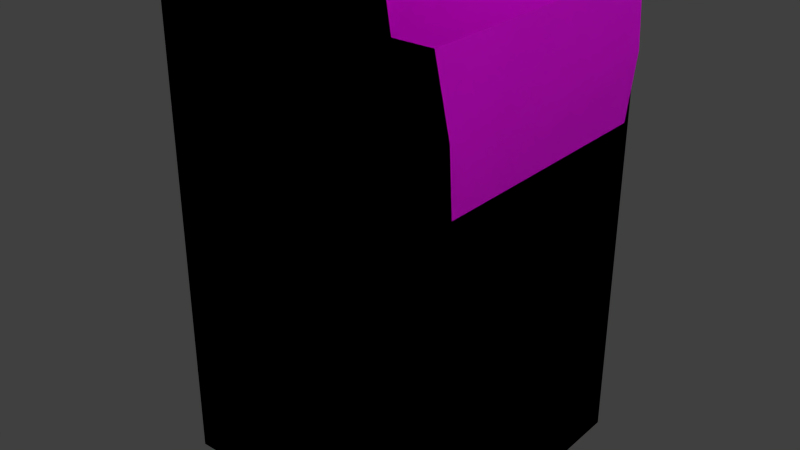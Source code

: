 # Source: carton_01_box_open.blend  (saved by Blender 2.82.7; exported with 4.5.12 LTS)
import bpy
from mathutils import Matrix  # noqa: F401  (used for matrix-valued properties, if any)

bpy.ops.wm.read_factory_settings(use_empty=True)
scene = bpy.context.scene
scene.name = 'Scene'

# ---- collections
col_collection_1_000 = bpy.data.collections.new('Collection 1.000'); scene.collection.children.link(col_collection_1_000)

# ---- images (referenced by path relative to the original .blend; pixels are not part of the script)
import os
ASSET_DIR = os.environ.get("B2B_ASSET_DIR", "")  # directory of the original .blend (textures are referenced by path, not embedded)
HERE = os.path.dirname(os.path.abspath(__file__))  # packed textures are extracted next to this script under _unpacked/

def load_image(name, relpath, width, height, colorspace="sRGB"):
    """Load a texture the original file referenced (path relative to the .blend, or extracted next to this script)."""
    p = next((c for c in (os.path.join(HERE, relpath), os.path.join(ASSET_DIR, relpath)) if relpath and os.path.exists(c)), "")
    if p:
        img = bpy.data.images.load(p, check_existing=True)
        img.name = name
    else:  # same state as the original file: an image datablock whose file is absent (Cycles renders it pink)
        img = bpy.data.images.new(name, width, height)
        img.source = "FILE"
        img.filepath = "//" + (relpath or name)
    img.colorspace_settings.name = colorspace
    return img
img_carton_01_d_png = load_image('carton_01_D.png', 'carton_01_D.png', 1024, 1024, 'sRGB')

# ---- materials (node trees are filled in below, after node groups)
mat_carton_01 = bpy.data.materials.new('carton_01')
mat_carton_01.alpha_threshold = 0.0
mat_carton_01.use_transparent_shadow = False
mat_carton_01.roughness = 0.5
mat_carton_01.specular_intensity = 1.0

# ---- material node trees
mat_carton_01.use_nodes = True; mat_carton_01.node_tree.nodes.clear()
_N = mat_carton_01.node_tree.nodes; _L = mat_carton_01.node_tree.links
n0 = _N.new('ShaderNodeOutputMaterial'); n0.name = 'Material Output'; n0.location = (300, 300)
n1 = _N.new('ShaderNodeBsdfPrincipled'); n1.name = 'Principled BSDF'; n1.location = (10, 300)
n1.distribution = 'GGX'
n1.subsurface_method = 'BURLEY'
n1.inputs[3].default_value = 1.45
n1.inputs[27].default_value = (0.0, 0.0, 0.0, 1.0)
n1.inputs[28].default_value = 1.0
n2 = _N.new('ShaderNodeTexImage'); n2.name = 'Image Texture'; n2.location = (-280, 280)
n2.image = img_carton_01_d_png
_L.new(n1.outputs[0], n0.inputs[0])
_L.new(n2.outputs[0], n1.inputs[0])
n0.is_active_output = True

# ---- world
world_world = bpy.data.worlds.new('World'); scene.world = world_world
world_world.color = (0.05088, 0.05088, 0.05088)
world_world.use_sun_shadow = False
world_world.sun_shadow_jitter_overblur = 0.0
world_world.cycles.sampling_method = 'NONE'
world_world.cycles.sample_map_resolution = 256

# ---- meshes
me_box_opened = bpy.data.meshes.new('box_opened')
me_box_opened.from_pydata([(0.1539, 0.1529, 2.98e-08), (0.1539, -0.1534, -2.98e-08), (-0.154, -0.1534, -2.98e-08), (-0.154, 0.1529, 2.98e-08), (0.1539, -0.1534, 0.5105), (-0.154, -0.1534, 0.5105), (0.1539, 0.1529, 0.5105), (-0.154, 0.1529, 0.5105), (-0.1603, -0.1452, 0.4476), (-0.1603, 0.1447, 0.4476), (0.1626, -0.1443, 0.4358), (0.1626, 0.1438, 0.4358), (-0.1476, 0.143, 0.4433), (0.1475, 0.143, 0.4433), (-0.153, -0.1454, 0.5001), (0.1529, -0.1454, 0.5001), (-0.1412, 0.1507, 0.3649), (0.1412, 0.1507, 0.3649), (0.1595, -0.1353, 0.3658), (0.1595, 0.1348, 0.3658), (-0.1749, -0.1369, 0.3819), (-0.1749, 0.1364, 0.3819), (0.1458, -0.1417, 0.426), (-0.1459, -0.1417, 0.426), (0.1387, -0.151, 0.3648), (-0.1388, -0.151, 0.3648), (0.1539, 0.1529, 2.98e-08), (0.1539, -0.1534, -2.98e-08), (-0.154, -0.1534, -2.98e-08), (-0.154, 0.1529, 2.98e-08), (0.1539, -0.1534, 0.5105), (-0.154, -0.1534, 0.5105), (0.1539, 0.1529, 0.5105), (-0.154, 0.1529, 0.5105), (-0.1603, -0.1452, 0.4476), (-0.1603, 0.1447, 0.4476), (0.1626, -0.1443, 0.4358), (0.1626, 0.1438, 0.4358), (-0.1476, 0.143, 0.4433), (0.1475, 0.143, 0.4433), (-0.153, -0.1454, 0.5001), (0.1529, -0.1454, 0.5001), (-0.1412, 0.1507, 0.3649), (0.1412, 0.1507, 0.3649), (0.1595, -0.1353, 0.3658), (0.1595, 0.1348, 0.3658), (-0.1749, -0.1369, 0.3819), (-0.1749, 0.1364, 0.3819), (0.1458, -0.1417, 0.426), (-0.1459, -0.1417, 0.426), (0.1387, -0.151, 0.3648), (-0.1388, -0.151, 0.3648)], [], [(0, 1, 2, 3), (4, 5, 2, 1), (1, 0, 6, 4), (6, 0, 3, 7), (2, 5, 7, 3), (8, 9, 7, 5), (10, 11, 6, 4), (12, 13, 6, 7), (14, 5, 4, 15), (16, 17, 13, 12), (18, 19, 11, 10), (20, 21, 9, 8), (15, 22, 23, 14), (23, 22, 24, 25), (26, 29, 28, 27), (30, 27, 28, 31), (27, 30, 32, 26), (32, 33, 29, 26), (28, 29, 33, 31), (34, 31, 33, 35), (36, 30, 32, 37), (38, 33, 32, 39), (40, 41, 30, 31), (42, 38, 39, 43), (44, 36, 37, 45), (46, 34, 35, 47), (41, 40, 49, 48), (49, 51, 50, 48)])
me_box_opened.polygons.foreach_set('use_smooth', [True] * 28)
_k = set([(0, 1), (0, 3), (0, 6), (1, 2), (1, 4), (2, 3), (2, 5), (3, 7), (4, 5), (4, 6), (4, 10), (4, 15), (5, 8), (5, 14), (6, 7), (6, 11), (6, 13), (7, 9), (7, 12), (8, 20), (9, 21), (10, 18), (11, 19), (12, 16), (13, 17), (14, 23), (15, 22), (16, 17), (18, 19), (20, 21), (22, 24), (23, 25), (24, 25), (26, 27), (26, 29), (26, 32), (27, 28), (27, 30), (28, 29), (28, 31), (29, 33), (30, 31), (30, 32), (30, 36), (30, 41), (31, 34), (31, 40), (32, 33), (32, 37), (32, 39), (33, 35), (33, 38), (34, 46), (35, 47), (36, 44), (37, 45), (38, 42), (39, 43), (40, 49), (41, 48), (42, 43), (44, 45), (46, 47), (48, 50), (49, 51), (50, 51)])
me_box_opened.attributes.new('sharp_edge', 'BOOLEAN', 'EDGE').data.foreach_set('value', [ (min(e.vertices), max(e.vertices)) in _k for e in me_box_opened.edges])
_uv = me_box_opened.uv_layers.new(name='UVMap')
_uv.uv.foreach_set('vector', [0.787, 0.2179, 0.787, 0.0613, 0.9436, 0.0613, 0.9436, 0.2179, 0.722, 0.6441, 0.722, 0.4875, 0.9831, 0.4875, 0.9831, 0.6441, 0.9812, 0.6571, 0.9812, 0.8138, 0.7202, 0.8138, 0.7202, 0.6571, 0.7202, 0.8212, 0.9812, 0.8212, 0.9812, 0.9778, 0.7202, 0.9778, 0.9812, 0.4708, 0.7202, 0.4708, 0.7202, 0.3142, 0.9812, 0.3142, 0.6718, 0.4926, 0.6718, 0.3444, 0.7035, 0.3402, 0.7035, 0.4968, 0.9353, 0.2666, 0.7879, 0.2666, 0.7833, 0.2327, 0.9399, 0.2327, 0.6856, 0.9746, 0.6856, 0.8244, 0.7165, 0.8212, 0.7165, 0.9778, 0.7003, 0.514, 0.7053, 0.5135, 0.7053, 0.6701, 0.7003, 0.6696, 0.6454, 0.9713, 0.6454, 0.8277, 0.6856, 0.8244, 0.6856, 0.9746, 0.9307, 0.3005, 0.7926, 0.3005, 0.7879, 0.2666, 0.9353, 0.2666, 0.6401, 0.4884, 0.6401, 0.3486, 0.6718, 0.3444, 0.6718, 0.4926, 0.7003, 0.6696, 0.6686, 0.666, 0.6686, 0.5176, 0.7003, 0.514, 0.6686, 0.5176, 0.6686, 0.666, 0.637, 0.6624, 0.637, 0.5212, 0.787, 0.2179, 0.9436, 0.2179, 0.9436, 0.0613, 0.787, 0.0613, 0.722, 0.6441, 0.9831, 0.6441, 0.9831, 0.4875, 0.722, 0.4875, 0.9812, 0.6571, 0.7202, 0.6571, 0.7202, 0.8138, 0.9812, 0.8138, 0.7202, 0.8212, 0.7202, 0.9778, 0.9812, 0.9778, 0.9812, 0.8212, 0.9812, 0.4708, 0.9812, 0.3142, 0.7202, 0.3142, 0.7202, 0.4708, 0.6718, 0.4926, 0.7035, 0.4968, 0.7035, 0.3402, 0.6718, 0.3444, 0.9353, 0.2666, 0.9399, 0.2327, 0.7833, 0.2327, 0.7879, 0.2666, 0.6856, 0.9746, 0.7165, 0.9778, 0.7165, 0.8212, 0.6856, 0.8244, 0.7003, 0.514, 0.7003, 0.6696, 0.7053, 0.6701, 0.7053, 0.5135, 0.6454, 0.9713, 0.6856, 0.9746, 0.6856, 0.8244, 0.6454, 0.8277, 0.9307, 0.3005, 0.9353, 0.2666, 0.7879, 0.2666, 0.7926, 0.3005, 0.6401, 0.4884, 0.6718, 0.4926, 0.6718, 0.3444, 0.6401, 0.3486, 0.7003, 0.6696, 0.7003, 0.514, 0.6686, 0.5176, 0.6686, 0.666, 0.6686, 0.5176, 0.637, 0.5212, 0.637, 0.6624, 0.6686, 0.666])
me_box_opened.materials.append(mat_carton_01)
me_box_opened.use_remesh_preserve_volume = False
me_box_opened.use_remesh_preserve_attributes = False
me_box_opened.use_mirror_vertex_groups = False
me_box_opened.update()
me_box_opened.normals_split_custom_set([tuple(v) for v in zip(*[iter([0.0, 1.946e-07, -1.0, 0.0, 1.946e-07, -1.0, 0.0, 1.946e-07, -1.0, 0.0, 1.946e-07, -1.0, 0.0, -1.0, -1.896e-07, 0.0, -1.0, -1.896e-07, 0.0, -1.0, -1.896e-07, 0.0, -1.0, -1.896e-07, 1.0, 5.866e-08, 2.919e-08, 1.0, 5.866e-08, 2.919e-08, 1.0, 5.866e-08, 2.919e-08, 1.0, 5.866e-08, 2.919e-08, -9.681e-08, 1.0, 1.132e-07, -9.681e-08, 1.0, 1.132e-07, -9.681e-08, 1.0, 1.132e-07, -9.681e-08, 1.0, 1.132e-07, -1.0, 0.0, 4.378e-08, -0.6893, 5.242e-08, -0.7245, -0.6893, 5.242e-08, -0.7245, -1.0, 0.0, 4.378e-08, 0.9881, 4.336e-08, -0.1539, 0.9881, 4.336e-08, -0.1539, -0.6893, 5.242e-08, -0.7245, -0.6893, 5.242e-08, -0.7245, 0.9991, 8.35e-07, 0.04252, 0.9991, 8.35e-07, 0.04252, 0.9933, 7.858e-07, 0.116, 0.9933, 7.858e-07, 0.116, 5.248e-08, -0.9995, 0.031, 5.248e-08, -0.9995, 0.031, 9.874e-08, -0.9893, 0.146, 9.874e-08, -0.9893, 0.146, 0.0, 0.9321, 0.3622, 0.0, 0.7917, 0.6109, 0.0, 0.7917, 0.6109, 0.0, 0.9321, 0.3622, 0.0, -0.9952, -0.09785, 0.0, -0.9952, -0.09785, 5.248e-08, -0.9995, 0.031, 5.248e-08, -0.9995, 0.031, 0.999, 8.868e-07, -0.04387, 0.999, 8.868e-07, -0.04387, 0.9991, 8.35e-07, 0.04252, 0.9991, 8.35e-07, 0.04252, 0.9762, 8.561e-08, -0.2167, 0.9762, 8.561e-08, -0.2167, 0.9881, 4.336e-08, -0.1539, 0.9881, 4.336e-08, -0.1539, 0.0, 0.9321, 0.3622, 0.0, 0.9991, -0.04331, 0.0, 0.9991, -0.04331, 0.0, 0.9321, 0.3622, 0.0, 0.9991, -0.04331, 0.0, 0.9991, -0.04331, 0.0, 0.9888, -0.1493, 0.0, 0.9888, -0.1493, 0.0, -1.946e-07, 1.0, 0.0, -1.946e-07, 1.0, 0.0, -1.946e-07, 1.0, 0.0, -1.946e-07, 1.0, 0.0, 1.0, 1.805e-07, 0.0, 1.0, 1.805e-07, 0.0, 1.0, 1.805e-07, 0.0, 1.0, 1.805e-07, -1.0, -4.765e-08, -2.919e-08, -1.0, -4.765e-08, -2.919e-08, -1.0, -4.765e-08, -2.919e-08, -1.0, -4.765e-08, -2.919e-08, 9.681e-08, -1.0, -1.185e-07, 9.681e-08, -1.0, -1.185e-07, 9.681e-08, -1.0, -1.185e-07, 9.681e-08, -1.0, -1.185e-07, 1.0, -1.104e-08, -4.378e-08, 1.0, -1.104e-08, -4.378e-08, 0.6893, -8.738e-08, 0.7245, 0.6893, -8.738e-08, 0.7245, -0.9881, -4.529e-08, 0.1539, 0.6893, -8.738e-08, 0.7245, 0.6893, -8.738e-08, 0.7245, -0.9881, -4.529e-08, 0.1539, -0.9991, -8.466e-07, -0.04252, -0.9933, -7.921e-07, -0.116, -0.9933, -7.921e-07, -0.116, -0.9991, -8.466e-07, -0.04252, -4.834e-08, 0.9995, -0.031, -9.094e-08, 0.9893, -0.146, -9.094e-08, 0.9893, -0.146, -4.834e-08, 0.9995, -0.031, 0.0, -0.9321, -0.3622, 0.0, -0.9321, -0.3622, 0.0, -0.7917, -0.6109, 0.0, -0.7917, -0.6109, 0.0, 0.9952, 0.09785, -4.834e-08, 0.9995, -0.031, -4.834e-08, 0.9995, -0.031, 0.0, 0.9952, 0.09785, -0.999, -9.046e-07, 0.04387, -0.9991, -8.466e-07, -0.04252, -0.9991, -8.466e-07, -0.04252, -0.999, -9.046e-07, 0.04387, -0.9762, -9.825e-08, 0.2167, -0.9881, -4.529e-08, 0.1539, -0.9881, -4.529e-08, 0.1539, -0.9762, -9.825e-08, 0.2167, 0.0, -0.9321, -0.3622, 0.0, -0.9321, -0.3622, 0.0, -0.9991, 0.04331, 0.0, -0.9991, 0.04331, 0.0, -0.9991, 0.04331, 0.0, -0.9888, 0.1493, 0.0, -0.9888, 0.1493, 0.0, -0.9991, 0.04331])] * 3)])

# ---- objects
ob_base = bpy.data.objects.new('base', None)
ob_start = bpy.data.objects.new('start', None)
ob_carton_open1 = bpy.data.objects.new('carton_open1', me_box_opened)

# ---- transforms, parenting, visibility, modifiers, constraints
ob_base.location = (0.0, 0.0, 0.0)
ob_base.empty_image_offset = (0.0, 0.0)
ob_base.lineart.crease_threshold = 0.0
ob_start.parent = ob_base
ob_start.location = (0.0, 0.0, 0.0)
ob_start.empty_image_offset = (0.0, 0.0)
ob_start.lineart.crease_threshold = 0.0
ob_carton_open1.parent = ob_start
ob_carton_open1.location = (0.0, 0.0, 0.0)
ob_carton_open1.lineart.crease_threshold = 0.0

# ---- collection membership
col_collection_1_000.objects.link(ob_base)
col_collection_1_000.objects.link(ob_start)
col_collection_1_000.objects.link(ob_carton_open1)

# ---- scene / render settings (as saved in the file)
scene.frame_start = 1; scene.frame_end = 250; scene.frame_set(1)
scene.render.engine = 'BLENDER_EEVEE_NEXT'
scene.render.resolution_percentage = 50
scene.render.dither_intensity = 0.0
scene.cycles.use_denoising = False
scene.cycles.samples = 10
scene.cycles.sampling_pattern = 'TABULATED_SOBOL'
scene.cycles.light_sampling_threshold = 0.0
scene.cycles.use_adaptive_sampling = False
scene.cycles.use_light_tree = False
scene.cycles.blur_glossy = 0.0
scene.cycles.pixel_filter_type = 'GAUSSIAN'
scene.cycles.sample_clamp_indirect = 0.0
scene.view_settings.view_transform = 'Standard'
bpy.context.view_layer.update()

# ---- added for rendering (the .blend has no active camera and no usable light): camera, sun
cam_auto = bpy.data.cameras.new('AutoCamera')
cam_auto.lens = 50.0
cam_auto.sensor_width = 36.0
cam_auto.clip_end = 1000.0
ob_auto_camera = bpy.data.objects.new('AutoCamera', cam_auto)
scene.collection.objects.link(ob_auto_camera)
ob_auto_camera.location = (0.627025, -0.76004, 0.761772)
ob_auto_camera.rotation_euler = (1.09748, -7.21219e-08, 0.694738)
scene.camera = ob_auto_camera
light_auto_sun = bpy.data.lights.new('AutoSun', 'SUN')
light_auto_sun.energy = 3.0
light_auto_sun.angle = 0.0523599
ob_auto_sun = bpy.data.objects.new('AutoSun', light_auto_sun)
scene.collection.objects.link(ob_auto_sun)
ob_auto_sun.rotation_euler = (0.872665, 0.174533, 0.523599)
bpy.context.view_layer.update()
